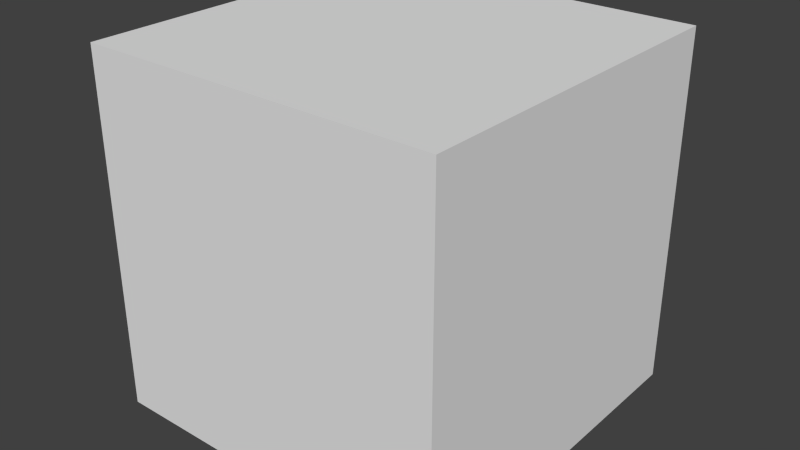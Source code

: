 # Source: cube12.blend  (saved by Blender 2.76.0; exported with 4.5.12 LTS)
import bpy
from mathutils import Matrix  # noqa: F401  (used for matrix-valued properties, if any)

bpy.ops.wm.read_factory_settings(use_empty=True)
scene = bpy.context.scene
scene.name = 'Scene'

# ---- collections
col_collection_1 = bpy.data.collections.new('Collection 1'); scene.collection.children.link(col_collection_1)

# ---- images (referenced by path relative to the original .blend; pixels are not part of the script)
import os
ASSET_DIR = os.environ.get("B2B_ASSET_DIR", "")  # directory of the original .blend (textures are referenced by path, not embedded)
HERE = os.path.dirname(os.path.abspath(__file__))  # packed textures are extracted next to this script under _unpacked/

def load_image(name, relpath, width, height, colorspace="sRGB"):
    """Load a texture the original file referenced (path relative to the .blend, or extracted next to this script)."""
    p = next((c for c in (os.path.join(HERE, relpath), os.path.join(ASSET_DIR, relpath)) if relpath and os.path.exists(c)), "")
    if p:
        img = bpy.data.images.load(p, check_existing=True)
        img.name = name
    else:  # same state as the original file: an image datablock whose file is absent (Cycles renders it pink)
        img = bpy.data.images.new(name, width, height)
        img.source = "FILE"
        img.filepath = "//" + (relpath or name)
    img.colorspace_settings.name = colorspace
    return img
img_cube12_texture = load_image('cube12-texture', '', 512, 512, 'sRGB')

# ---- materials (node trees are filled in below, after node groups)
mat_material = bpy.data.materials.new('Material')
mat_material.alpha_threshold = 0.0
mat_material.roughness = 0.5
mat_material.line_color = (0.0, 0.0, 0.0, 1.0)

# ---- material node trees
mat_material.use_nodes = True; mat_material.node_tree.nodes.clear()
_N = mat_material.node_tree.nodes; _L = mat_material.node_tree.links
n0 = _N.new('ShaderNodeOutputMaterial'); n0.name = 'Material Output'; n0.location = (300, 300)
n1 = _N.new('ShaderNodeBsdfDiffuse'); n1.name = 'Diffuse BSDF'; n1.location = (10, 300)
n2 = _N.new('ShaderNodeTexImage'); n2.name = 'Image Texture'; n2.location = (0, 0)
n2.width = 140
n2.image = img_cube12_texture
_L.new(n1.outputs[0], n0.inputs[0])
n0.is_active_output = True

# ---- world
world_world = bpy.data.worlds.new('World'); scene.world = world_world
world_world.color = (0.05088, 0.05088, 0.05088)
world_world.use_sun_shadow = False
world_world.sun_shadow_jitter_overblur = 0.0
world_world.cycles.sampling_method = 'MANUAL'
world_world.cycles.sample_map_resolution = 256

# ---- meshes
me_cube = bpy.data.meshes.new('Cube')
me_cube.from_pydata([(1.0, 1.0, -1.0), (1.0, -1.0, -1.0), (-1.0, -1.0, -1.0), (-1.0, 1.0, -1.0), (1.0, 1.0, 1.0), (1.0, -1.0, 1.0), (-1.0, -1.0, 1.0), (-1.0, 1.0, 1.0)], [], [(0, 1, 2, 3), (4, 7, 6, 5), (0, 4, 5, 1), (1, 5, 6, 2), (2, 6, 7, 3), (4, 0, 3, 7)])
_uv = me_cube.uv_layers.new(name='UVMap')
_uv.uv.foreach_set('vector', [0.009434, 0.3695, 0.3239, 0.3695, 0.3239, 0.6839, 0.009434, 0.6839, 0.682, 0.009434, 0.682, 0.3239, 0.3675, 0.3239, 0.3675, 0.009434, 0.3239, 0.3239, 0.009434, 0.3239, 0.009434, 0.009434, 0.3239, 0.009434, 0.009434, 0.3239, 0.009434, 0.009434, 0.3239, 0.009434, 0.3239, 0.3239, 0.3239, 0.3239, 0.009434, 0.3239, 0.009434, 0.009434, 0.3239, 0.009434, 0.009434, 0.009434, 0.3239, 0.009434, 0.3239, 0.3239, 0.009434, 0.3239])
me_cube.materials.append(mat_material)
me_cube.use_remesh_preserve_volume = False
me_cube.use_remesh_preserve_attributes = False
me_cube.use_mirror_vertex_groups = False
me_cube.use_paint_bone_selection = False
me_cube.use_paint_mask = True
me_cube.update()

# ---- objects
ob_cube = bpy.data.objects.new('Cube', me_cube)

# ---- transforms, parenting, visibility, modifiers, constraints
ob_cube.location = (0.0, 0.0, 0.0)
ob_cube.scale = (0.5, 0.5, 0.5)
ob_cube.lock_rotations_4d = False
ob_cube.empty_display_type = 'ARROWS'
ob_cube.lineart.crease_threshold = 0.0

# ---- collection membership
col_collection_1.objects.link(ob_cube)

# ---- scene / render settings (as saved in the file)
scene.frame_start = 1; scene.frame_end = 250; scene.frame_set(1)
scene.render.engine = 'CYCLES'
scene.render.resolution_percentage = 50
scene.render.dither_intensity = 0.0
scene.cycles.use_denoising = False
scene.cycles.samples = 10
scene.cycles.sampling_pattern = 'TABULATED_SOBOL'
scene.cycles.light_sampling_threshold = 0.0
scene.cycles.use_adaptive_sampling = False
scene.cycles.use_light_tree = False
scene.cycles.blur_glossy = 0.0
scene.cycles.pixel_filter_type = 'GAUSSIAN'
scene.cycles.sample_clamp_indirect = 0.0
scene.view_settings.view_transform = 'Standard'
bpy.context.view_layer.update()

# ---- added for rendering (the .blend has no active camera and no usable light): camera, sun
cam_auto = bpy.data.cameras.new('AutoCamera')
cam_auto.lens = 50.0
cam_auto.sensor_width = 36.0
cam_auto.clip_end = 1000.0
ob_auto_camera = bpy.data.objects.new('AutoCamera', cam_auto)
scene.collection.objects.link(ob_auto_camera)
ob_auto_camera.location = (1.60254, -1.92304, 1.28203)
ob_auto_camera.rotation_euler = (1.09748, -7.21219e-08, 0.694738)
scene.camera = ob_auto_camera
light_auto_sun = bpy.data.lights.new('AutoSun', 'SUN')
light_auto_sun.energy = 3.0
light_auto_sun.angle = 0.0523599
ob_auto_sun = bpy.data.objects.new('AutoSun', light_auto_sun)
scene.collection.objects.link(ob_auto_sun)
ob_auto_sun.rotation_euler = (0.872665, 0.174533, 0.523599)
bpy.context.view_layer.update()
